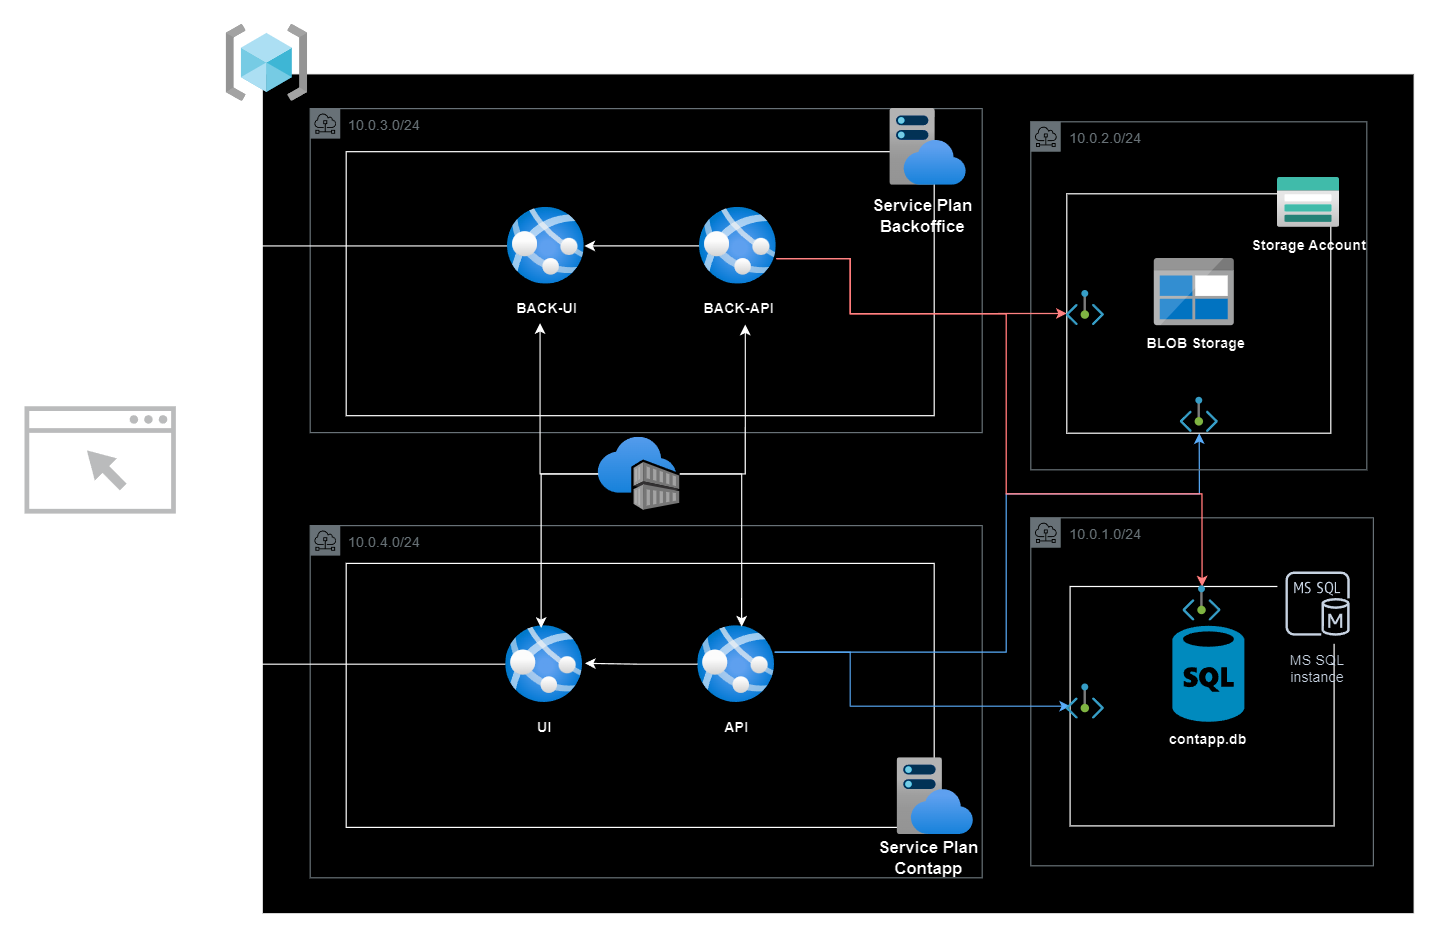

The diagram above was exported from draw.io. Its source (the exported page's mxGraphModel, read from the mxfile embedded in the PNG):
<mxGraphModel dx="2876" dy="2280" grid="1" gridSize="10" guides="1" tooltips="1" connect="1" arrows="1" fold="1" page="1" pageScale="1" pageWidth="827" pageHeight="1169" math="0" shadow="0">
  <root>
    <mxCell id="0" />
    <mxCell id="1" parent="0" />
    <mxCell id="JKpurKVVKpz-j406IvWI-25" value="" style="rounded=0;whiteSpace=wrap;html=1;" vertex="1" parent="1">
      <mxGeometry x="30" y="-360" width="960" height="700" as="geometry" />
    </mxCell>
    <mxCell id="JKpurKVVKpz-j406IvWI-37" value="10.0.4.0/24" style="sketch=0;outlineConnect=0;gradientColor=none;html=1;whiteSpace=wrap;fontSize=12;fontStyle=0;shape=mxgraph.aws4.group;grIcon=mxgraph.aws4.group_subnet;strokeColor=#879196;fillColor=none;verticalAlign=top;align=left;spacingLeft=30;fontColor=#879196;dashed=0;" vertex="1" parent="1">
      <mxGeometry x="70" y="16.5" width="560" height="293.5" as="geometry" />
    </mxCell>
    <mxCell id="JKpurKVVKpz-j406IvWI-12" value="10.0.1.0/24" style="sketch=0;outlineConnect=0;gradientColor=none;html=1;whiteSpace=wrap;fontSize=12;fontStyle=0;shape=mxgraph.aws4.group;grIcon=mxgraph.aws4.group_subnet;strokeColor=#879196;fillColor=none;verticalAlign=top;align=left;spacingLeft=30;fontColor=#879196;dashed=0;" vertex="1" parent="1">
      <mxGeometry x="670.5" y="10" width="285.5" height="290" as="geometry" />
    </mxCell>
    <mxCell id="JKpurKVVKpz-j406IvWI-29" value="" style="rounded=0;whiteSpace=wrap;html=1;rotation=-90;" vertex="1" parent="1">
      <mxGeometry x="713.5" y="57" width="199.5" height="220" as="geometry" />
    </mxCell>
    <mxCell id="JKpurKVVKpz-j406IvWI-10" value="10.0.3.0/24" style="sketch=0;outlineConnect=0;gradientColor=none;html=1;whiteSpace=wrap;fontSize=12;fontStyle=0;shape=mxgraph.aws4.group;grIcon=mxgraph.aws4.group_subnet;strokeColor=#879196;fillColor=none;verticalAlign=top;align=left;spacingLeft=30;fontColor=#879196;dashed=0;" vertex="1" parent="1">
      <mxGeometry x="70" y="-331" width="560" height="270" as="geometry" />
    </mxCell>
    <mxCell id="JKpurKVVKpz-j406IvWI-2" value="" style="rounded=0;whiteSpace=wrap;html=1;" vertex="1" parent="1">
      <mxGeometry x="100" y="48" width="490" height="220" as="geometry" />
    </mxCell>
    <mxCell id="JKpurKVVKpz-j406IvWI-1" value="" style="image;aspect=fixed;html=1;points=[];align=center;fontSize=12;image=img/lib/azure2/app_services/App_Service_Plans.svg;" vertex="1" parent="1">
      <mxGeometry x="559" y="210" width="64" height="64" as="geometry" />
    </mxCell>
    <mxCell id="JKpurKVVKpz-j406IvWI-39" style="edgeStyle=orthogonalEdgeStyle;rounded=0;orthogonalLoop=1;jettySize=auto;html=1;" edge="1" parent="1" source="JKpurKVVKpz-j406IvWI-3">
      <mxGeometry relative="1" as="geometry">
        <mxPoint x="-110" y="50" as="targetPoint" />
      </mxGeometry>
    </mxCell>
    <mxCell id="JKpurKVVKpz-j406IvWI-3" value="" style="image;aspect=fixed;html=1;points=[];align=center;fontSize=12;image=img/lib/azure2/containers/App_Services.svg;" vertex="1" parent="1">
      <mxGeometry x="233" y="100" width="64" height="64" as="geometry" />
    </mxCell>
    <mxCell id="JKpurKVVKpz-j406IvWI-44" style="edgeStyle=orthogonalEdgeStyle;rounded=0;orthogonalLoop=1;jettySize=auto;html=1;fontStyle=1;strokeColor=#186bb9;" edge="1" parent="1" source="JKpurKVVKpz-j406IvWI-4" target="JKpurKVVKpz-j406IvWI-29">
      <mxGeometry relative="1" as="geometry">
        <Array as="points">
          <mxPoint x="520" y="122" />
          <mxPoint x="520" y="167" />
        </Array>
      </mxGeometry>
    </mxCell>
    <mxCell id="JKpurKVVKpz-j406IvWI-50" style="edgeStyle=orthogonalEdgeStyle;rounded=0;orthogonalLoop=1;jettySize=auto;html=1;fontStyle=1;strokeColor=#186bb9;" edge="1" parent="1" source="JKpurKVVKpz-j406IvWI-4" target="JKpurKVVKpz-j406IvWI-21">
      <mxGeometry relative="1" as="geometry">
        <Array as="points">
          <mxPoint x="650" y="122" />
          <mxPoint x="650" y="-10" />
          <mxPoint x="811" y="-10" />
        </Array>
      </mxGeometry>
    </mxCell>
    <mxCell id="JKpurKVVKpz-j406IvWI-4" value="" style="image;aspect=fixed;html=1;points=[];align=center;fontSize=12;image=img/lib/azure2/containers/App_Services.svg;" vertex="1" parent="1">
      <mxGeometry x="393" y="100" width="64" height="64" as="geometry" />
    </mxCell>
    <mxCell id="JKpurKVVKpz-j406IvWI-5" value="UI" style="text;html=1;align=center;verticalAlign=middle;resizable=0;points=[];autosize=1;strokeColor=none;fillColor=none;fontStyle=1" vertex="1" parent="1">
      <mxGeometry x="245" y="170" width="40" height="30" as="geometry" />
    </mxCell>
    <mxCell id="JKpurKVVKpz-j406IvWI-6" value="API" style="text;html=1;align=center;verticalAlign=middle;resizable=0;points=[];autosize=1;strokeColor=none;fillColor=none;fontStyle=1" vertex="1" parent="1">
      <mxGeometry x="405" y="170" width="40" height="30" as="geometry" />
    </mxCell>
    <mxCell id="JKpurKVVKpz-j406IvWI-11" value="Service Plan&lt;div style=&quot;font-size: 14px;&quot;&gt;Contapp&lt;/div&gt;" style="text;html=1;align=center;verticalAlign=middle;resizable=0;points=[];autosize=1;strokeColor=none;fillColor=none;fontStyle=1;fontSize=14;" vertex="1" parent="1">
      <mxGeometry x="535" y="268" width="100" height="50" as="geometry" />
    </mxCell>
    <mxCell id="JKpurKVVKpz-j406IvWI-13" value="" style="image;aspect=fixed;html=1;points=[];align=center;fontSize=12;image=img/lib/azure2/general/Resource_Groups.svg;" vertex="1" parent="1">
      <mxGeometry y="-401" width="68" height="64" as="geometry" />
    </mxCell>
    <mxCell id="JKpurKVVKpz-j406IvWI-15" value="" style="rounded=0;whiteSpace=wrap;html=1;" vertex="1" parent="1">
      <mxGeometry x="100" y="-295.1" width="490" height="220" as="geometry" />
    </mxCell>
    <mxCell id="JKpurKVVKpz-j406IvWI-14" value="MS SQL&#10;instance" style="sketch=0;outlineConnect=0;fontColor=#232F3E;gradientColor=none;strokeColor=#232F3E;fillColor=#ffffff;dashed=0;verticalLabelPosition=bottom;verticalAlign=top;align=center;html=1;fontSize=12;fontStyle=0;aspect=fixed;shape=mxgraph.aws4.resourceIcon;resIcon=mxgraph.aws4.ms_sql_instance;" vertex="1" parent="1">
      <mxGeometry x="876" y="48" width="67" height="67" as="geometry" />
    </mxCell>
    <mxCell id="JKpurKVVKpz-j406IvWI-9" value="" style="verticalLabelPosition=bottom;html=1;verticalAlign=top;align=center;strokeColor=none;fillColor=#00BEF2;shape=mxgraph.azure.sql_database;" vertex="1" parent="1">
      <mxGeometry x="788.5" y="100" width="60" height="80" as="geometry" />
    </mxCell>
    <mxCell id="JKpurKVVKpz-j406IvWI-16" value="contapp.db" style="text;html=1;align=center;verticalAlign=middle;resizable=0;points=[];autosize=1;strokeColor=none;fillColor=none;fontStyle=1" vertex="1" parent="1">
      <mxGeometry x="778.5" y="180" width="80" height="30" as="geometry" />
    </mxCell>
    <mxCell id="JKpurKVVKpz-j406IvWI-19" value="10.0.2.0/24" style="sketch=0;outlineConnect=0;gradientColor=none;html=1;whiteSpace=wrap;fontSize=12;fontStyle=0;shape=mxgraph.aws4.group;grIcon=mxgraph.aws4.group_subnet;strokeColor=#879196;fillColor=none;verticalAlign=top;align=left;spacingLeft=30;fontColor=#879196;dashed=0;" vertex="1" parent="1">
      <mxGeometry x="670.5" y="-320" width="280" height="290" as="geometry" />
    </mxCell>
    <mxCell id="JKpurKVVKpz-j406IvWI-21" value="" style="rounded=0;whiteSpace=wrap;html=1;rotation=-90;" vertex="1" parent="1">
      <mxGeometry x="710.75" y="-270.25" width="199.5" height="220" as="geometry" />
    </mxCell>
    <mxCell id="JKpurKVVKpz-j406IvWI-18" value="" style="image;aspect=fixed;html=1;points=[];align=center;fontSize=12;image=img/lib/azure2/storage/Storage_Accounts.svg;" vertex="1" parent="1">
      <mxGeometry x="876" y="-273.5" width="52" height="41.6" as="geometry" />
    </mxCell>
    <mxCell id="JKpurKVVKpz-j406IvWI-20" value="Storage Account" style="text;html=1;align=center;verticalAlign=middle;resizable=0;points=[];autosize=1;strokeColor=none;fillColor=none;fontStyle=1" vertex="1" parent="1">
      <mxGeometry x="847" y="-231.9" width="110" height="30" as="geometry" />
    </mxCell>
    <mxCell id="JKpurKVVKpz-j406IvWI-23" value="" style="image;sketch=0;aspect=fixed;html=1;points=[];align=center;fontSize=12;image=img/lib/mscae/BlobBlock.svg;" vertex="1" parent="1">
      <mxGeometry x="773.5" y="-206" width="66.67" height="56" as="geometry" />
    </mxCell>
    <mxCell id="JKpurKVVKpz-j406IvWI-24" value="BLOB Storage" style="text;html=1;align=center;verticalAlign=middle;resizable=0;points=[];autosize=1;strokeColor=none;fillColor=none;fontStyle=1" vertex="1" parent="1">
      <mxGeometry x="758.5" y="-150" width="100" height="30" as="geometry" />
    </mxCell>
    <mxCell id="JKpurKVVKpz-j406IvWI-28" value="Web Browser" style="text;html=1;align=center;verticalAlign=middle;resizable=0;points=[];autosize=1;strokeColor=none;fillColor=none;fontSize=15;" vertex="1" parent="1">
      <mxGeometry x="-160" y="6.5" width="110" height="30" as="geometry" />
    </mxCell>
    <mxCell id="JKpurKVVKpz-j406IvWI-30" value="" style="image;aspect=fixed;html=1;points=[];align=center;fontSize=12;image=img/lib/azure2/app_services/App_Service_Plans.svg;" vertex="1" parent="1">
      <mxGeometry x="553" y="-331" width="64" height="64" as="geometry" />
    </mxCell>
    <mxCell id="JKpurKVVKpz-j406IvWI-38" style="edgeStyle=orthogonalEdgeStyle;rounded=0;orthogonalLoop=1;jettySize=auto;html=1;" edge="1" parent="1" source="JKpurKVVKpz-j406IvWI-31">
      <mxGeometry relative="1" as="geometry">
        <mxPoint x="-105" y="-110" as="targetPoint" />
      </mxGeometry>
    </mxCell>
    <mxCell id="JKpurKVVKpz-j406IvWI-31" value="" style="image;aspect=fixed;html=1;points=[];align=center;fontSize=12;image=img/lib/azure2/containers/App_Services.svg;" vertex="1" parent="1">
      <mxGeometry x="234.5" y="-248.6" width="64" height="64" as="geometry" />
    </mxCell>
    <mxCell id="JKpurKVVKpz-j406IvWI-45" style="edgeStyle=orthogonalEdgeStyle;rounded=0;orthogonalLoop=1;jettySize=auto;html=1;entryX=0.5;entryY=0;entryDx=0;entryDy=0;strokeColor=#d53939;" edge="1" parent="1" source="JKpurKVVKpz-j406IvWI-32" target="JKpurKVVKpz-j406IvWI-21">
      <mxGeometry relative="1" as="geometry">
        <Array as="points">
          <mxPoint x="520" y="-206" />
          <mxPoint x="520" y="-160" />
        </Array>
      </mxGeometry>
    </mxCell>
    <mxCell id="JKpurKVVKpz-j406IvWI-46" style="edgeStyle=orthogonalEdgeStyle;rounded=0;orthogonalLoop=1;jettySize=auto;html=1;entryX=1;entryY=0.5;entryDx=0;entryDy=0;strokeColor=#d53939;" edge="1" parent="1" source="JKpurKVVKpz-j406IvWI-32" target="JKpurKVVKpz-j406IvWI-29">
      <mxGeometry relative="1" as="geometry">
        <Array as="points">
          <mxPoint x="520" y="-206" />
          <mxPoint x="520" y="-160" />
          <mxPoint x="650" y="-160" />
          <mxPoint x="650" y="-10" />
          <mxPoint x="813" y="-10" />
        </Array>
      </mxGeometry>
    </mxCell>
    <mxCell id="JKpurKVVKpz-j406IvWI-56" style="edgeStyle=orthogonalEdgeStyle;rounded=0;orthogonalLoop=1;jettySize=auto;html=1;" edge="1" parent="1" source="JKpurKVVKpz-j406IvWI-32" target="JKpurKVVKpz-j406IvWI-31">
      <mxGeometry relative="1" as="geometry" />
    </mxCell>
    <mxCell id="JKpurKVVKpz-j406IvWI-32" value="" style="image;aspect=fixed;html=1;points=[];align=center;fontSize=12;image=img/lib/azure2/containers/App_Services.svg;" vertex="1" parent="1">
      <mxGeometry x="394.5" y="-248.6" width="64" height="64" as="geometry" />
    </mxCell>
    <mxCell id="JKpurKVVKpz-j406IvWI-33" value="BACK-UI" style="text;html=1;align=center;verticalAlign=middle;resizable=0;points=[];autosize=1;strokeColor=none;fillColor=none;fontStyle=1" vertex="1" parent="1">
      <mxGeometry x="231.5" y="-178.6" width="70" height="30" as="geometry" />
    </mxCell>
    <mxCell id="JKpurKVVKpz-j406IvWI-34" value="BACK-&lt;span style=&quot;background-color: initial;&quot;&gt;API&lt;/span&gt;" style="text;html=1;align=center;verticalAlign=middle;resizable=0;points=[];autosize=1;strokeColor=none;fillColor=none;fontStyle=1" vertex="1" parent="1">
      <mxGeometry x="386.5" y="-178.6" width="80" height="30" as="geometry" />
    </mxCell>
    <mxCell id="JKpurKVVKpz-j406IvWI-35" value="Service Plan&lt;br style=&quot;font-size: 14px;&quot;&gt;Backoffice" style="text;html=1;align=center;verticalAlign=middle;resizable=0;points=[];autosize=1;strokeColor=none;fillColor=none;fontStyle=1;fontSize=14;" vertex="1" parent="1">
      <mxGeometry x="530" y="-267" width="100" height="50" as="geometry" />
    </mxCell>
    <mxCell id="JKpurKVVKpz-j406IvWI-36" value="" style="sketch=0;pointerEvents=1;shadow=0;dashed=0;html=1;strokeColor=none;fillColor=#434445;aspect=fixed;labelPosition=center;verticalLabelPosition=bottom;verticalAlign=top;align=center;outlineConnect=0;shape=mxgraph.vvd.web_browser;" vertex="1" parent="1">
      <mxGeometry x="-168.03" y="-83" width="126.06" height="89.5" as="geometry" />
    </mxCell>
    <mxCell id="JKpurKVVKpz-j406IvWI-51" value="" style="image;aspect=fixed;html=1;points=[];align=center;fontSize=12;image=img/lib/azure2/containers/Container_Registries.svg;" vertex="1" parent="1">
      <mxGeometry x="310" y="-57" width="68" height="61" as="geometry" />
    </mxCell>
    <mxCell id="JKpurKVVKpz-j406IvWI-52" style="edgeStyle=orthogonalEdgeStyle;rounded=0;orthogonalLoop=1;jettySize=auto;html=1;entryX=0.429;entryY=0.879;entryDx=0;entryDy=0;entryPerimeter=0;" edge="1" parent="1" source="JKpurKVVKpz-j406IvWI-51" target="JKpurKVVKpz-j406IvWI-33">
      <mxGeometry relative="1" as="geometry" />
    </mxCell>
    <mxCell id="JKpurKVVKpz-j406IvWI-53" style="edgeStyle=orthogonalEdgeStyle;rounded=0;orthogonalLoop=1;jettySize=auto;html=1;entryX=0.576;entryY=0.918;entryDx=0;entryDy=0;entryPerimeter=0;" edge="1" parent="1" source="JKpurKVVKpz-j406IvWI-51" target="JKpurKVVKpz-j406IvWI-34">
      <mxGeometry relative="1" as="geometry" />
    </mxCell>
    <mxCell id="JKpurKVVKpz-j406IvWI-54" style="edgeStyle=orthogonalEdgeStyle;rounded=0;orthogonalLoop=1;jettySize=auto;html=1;entryX=0.46;entryY=0.029;entryDx=0;entryDy=0;entryPerimeter=0;" edge="1" parent="1" source="JKpurKVVKpz-j406IvWI-51" target="JKpurKVVKpz-j406IvWI-3">
      <mxGeometry relative="1" as="geometry" />
    </mxCell>
    <mxCell id="JKpurKVVKpz-j406IvWI-55" style="edgeStyle=orthogonalEdgeStyle;rounded=0;orthogonalLoop=1;jettySize=auto;html=1;entryX=0.571;entryY=0.011;entryDx=0;entryDy=0;entryPerimeter=0;" edge="1" parent="1" source="JKpurKVVKpz-j406IvWI-51" target="JKpurKVVKpz-j406IvWI-4">
      <mxGeometry relative="1" as="geometry" />
    </mxCell>
    <mxCell id="JKpurKVVKpz-j406IvWI-58" style="edgeStyle=orthogonalEdgeStyle;rounded=0;orthogonalLoop=1;jettySize=auto;html=1;entryX=1.03;entryY=0.489;entryDx=0;entryDy=0;entryPerimeter=0;" edge="1" parent="1" source="JKpurKVVKpz-j406IvWI-4" target="JKpurKVVKpz-j406IvWI-3">
      <mxGeometry relative="1" as="geometry" />
    </mxCell>
    <mxCell id="JKpurKVVKpz-j406IvWI-59" value="" style="image;aspect=fixed;html=1;points=[];align=center;fontSize=12;image=img/lib/azure2/networking/Private_Endpoint.svg;" vertex="1" parent="1">
      <mxGeometry x="700" y="-179.32999999999998" width="32" height="29.33" as="geometry" />
    </mxCell>
    <mxCell id="JKpurKVVKpz-j406IvWI-61" value="" style="image;aspect=fixed;html=1;points=[];align=center;fontSize=12;image=img/lib/azure2/networking/Private_Endpoint.svg;" vertex="1" parent="1">
      <mxGeometry x="795" y="-90.32999999999998" width="32" height="29.33" as="geometry" />
    </mxCell>
    <mxCell id="JKpurKVVKpz-j406IvWI-62" value="" style="image;aspect=fixed;html=1;points=[];align=center;fontSize=12;image=img/lib/azure2/networking/Private_Endpoint.svg;" vertex="1" parent="1">
      <mxGeometry x="797.25" y="66.83000000000001" width="32" height="29.33" as="geometry" />
    </mxCell>
    <mxCell id="JKpurKVVKpz-j406IvWI-63" value="" style="image;aspect=fixed;html=1;points=[];align=center;fontSize=12;image=img/lib/azure2/networking/Private_Endpoint.svg;" vertex="1" parent="1">
      <mxGeometry x="700" y="148.58000000000004" width="32" height="29.33" as="geometry" />
    </mxCell>
  </root>
</mxGraphModel>